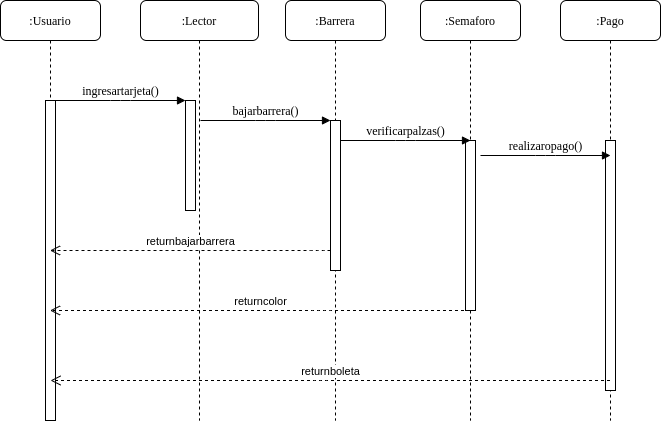

The diagram above was exported from draw.io. Its source (the exported page's mxGraphModel, read from the mxfile embedded in the PNG):
<mxGraphModel dx="868" dy="509" grid="1" gridSize="10" guides="1" tooltips="1" connect="1" arrows="1" fold="1" page="1" pageScale="1" pageWidth="1100" pageHeight="850" background="#ffffff" math="0" shadow="0">
  <root>
    <mxCell id="0" />
    <mxCell id="1" parent="0" />
    <mxCell id="7baba1c4bc27f4b0-2" value=":Lector" style="shape=umlLifeline;perimeter=lifelinePerimeter;whiteSpace=wrap;html=1;container=1;collapsible=0;recursiveResize=0;outlineConnect=0;rounded=1;shadow=0;comic=0;labelBackgroundColor=none;strokeWidth=1;fontFamily=Verdana;fontSize=12;align=center;" parent="1" vertex="1">
      <mxGeometry x="240" y="80" width="118" height="420" as="geometry" />
    </mxCell>
    <mxCell id="NFDhJGFSDNoEXbGZbP9_-3" value="" style="html=1;points=[];perimeter=orthogonalPerimeter;" vertex="1" parent="7baba1c4bc27f4b0-2">
      <mxGeometry x="45" y="100" width="10" height="110" as="geometry" />
    </mxCell>
    <mxCell id="7baba1c4bc27f4b0-3" value=":Semaforo" style="shape=umlLifeline;perimeter=lifelinePerimeter;whiteSpace=wrap;html=1;container=1;collapsible=0;recursiveResize=0;outlineConnect=0;rounded=1;shadow=0;comic=0;labelBackgroundColor=none;strokeWidth=1;fontFamily=Verdana;fontSize=12;align=center;" parent="1" vertex="1">
      <mxGeometry x="520" y="80" width="100" height="420" as="geometry" />
    </mxCell>
    <mxCell id="NFDhJGFSDNoEXbGZbP9_-8" value="" style="html=1;points=[];perimeter=orthogonalPerimeter;" vertex="1" parent="7baba1c4bc27f4b0-3">
      <mxGeometry x="45" y="140" width="10" height="170" as="geometry" />
    </mxCell>
    <mxCell id="7baba1c4bc27f4b0-4" value=":Pago" style="shape=umlLifeline;perimeter=lifelinePerimeter;whiteSpace=wrap;html=1;container=1;collapsible=0;recursiveResize=0;outlineConnect=0;rounded=1;shadow=0;comic=0;labelBackgroundColor=none;strokeWidth=1;fontFamily=Verdana;fontSize=12;align=center;" parent="1" vertex="1">
      <mxGeometry x="660" y="80" width="100" height="420" as="geometry" />
    </mxCell>
    <mxCell id="NFDhJGFSDNoEXbGZbP9_-13" value="" style="html=1;points=[];perimeter=orthogonalPerimeter;" vertex="1" parent="7baba1c4bc27f4b0-4">
      <mxGeometry x="45" y="140" width="10" height="250" as="geometry" />
    </mxCell>
    <mxCell id="7baba1c4bc27f4b0-8" value=":Usuario" style="shape=umlLifeline;perimeter=lifelinePerimeter;whiteSpace=wrap;html=1;container=1;collapsible=0;recursiveResize=0;outlineConnect=0;rounded=1;shadow=0;comic=0;labelBackgroundColor=none;strokeWidth=1;fontFamily=Verdana;fontSize=12;align=center;" parent="1" vertex="1">
      <mxGeometry x="100" y="80" width="100" height="420" as="geometry" />
    </mxCell>
    <mxCell id="7baba1c4bc27f4b0-9" value="" style="html=1;points=[];perimeter=orthogonalPerimeter;rounded=0;shadow=0;comic=0;labelBackgroundColor=none;strokeWidth=1;fontFamily=Verdana;fontSize=12;align=center;" parent="7baba1c4bc27f4b0-8" vertex="1">
      <mxGeometry x="45" y="100" width="10" height="320" as="geometry" />
    </mxCell>
    <mxCell id="7baba1c4bc27f4b0-11" value="ingresartarjeta()" style="html=1;verticalAlign=bottom;endArrow=block;entryX=0;entryY=0;labelBackgroundColor=none;fontFamily=Verdana;fontSize=12;edgeStyle=elbowEdgeStyle;elbow=vertical;" parent="1" source="7baba1c4bc27f4b0-9" edge="1">
      <mxGeometry relative="1" as="geometry">
        <mxPoint x="220" y="190" as="sourcePoint" />
        <mxPoint x="285" y="180" as="targetPoint" />
      </mxGeometry>
    </mxCell>
    <mxCell id="NFDhJGFSDNoEXbGZbP9_-4" value=":Barrera" style="shape=umlLifeline;perimeter=lifelinePerimeter;whiteSpace=wrap;html=1;container=1;collapsible=0;recursiveResize=0;outlineConnect=0;rounded=1;shadow=0;comic=0;labelBackgroundColor=none;strokeWidth=1;fontFamily=Verdana;fontSize=12;align=center;" vertex="1" parent="1">
      <mxGeometry x="385" y="80" width="100" height="420" as="geometry" />
    </mxCell>
    <mxCell id="NFDhJGFSDNoEXbGZbP9_-5" value="" style="html=1;points=[];perimeter=orthogonalPerimeter;" vertex="1" parent="1">
      <mxGeometry x="430" y="200" width="10" height="150" as="geometry" />
    </mxCell>
    <mxCell id="NFDhJGFSDNoEXbGZbP9_-6" value="bajarbarrera()" style="html=1;verticalAlign=bottom;endArrow=block;entryX=0;entryY=0;labelBackgroundColor=none;fontFamily=Verdana;fontSize=12;edgeStyle=elbowEdgeStyle;elbow=vertical;" edge="1" parent="1">
      <mxGeometry relative="1" as="geometry">
        <mxPoint x="300" y="200" as="sourcePoint" />
        <mxPoint x="430" y="200" as="targetPoint" />
      </mxGeometry>
    </mxCell>
    <mxCell id="NFDhJGFSDNoEXbGZbP9_-7" value="verificarpalzas()" style="html=1;verticalAlign=bottom;endArrow=block;entryX=0;entryY=0;labelBackgroundColor=none;fontFamily=Verdana;fontSize=12;edgeStyle=elbowEdgeStyle;elbow=vertical;" edge="1" parent="1">
      <mxGeometry relative="1" as="geometry">
        <mxPoint x="440" y="220" as="sourcePoint" />
        <mxPoint x="570" y="220" as="targetPoint" />
      </mxGeometry>
    </mxCell>
    <mxCell id="NFDhJGFSDNoEXbGZbP9_-10" value="returnbajarbarrera" style="html=1;verticalAlign=bottom;endArrow=open;dashed=1;endSize=8;exitX=0.2;exitY=0.79;exitDx=0;exitDy=0;exitPerimeter=0;" edge="1" parent="1" source="NFDhJGFSDNoEXbGZbP9_-5" target="7baba1c4bc27f4b0-8">
      <mxGeometry relative="1" as="geometry">
        <mxPoint x="380" y="280" as="sourcePoint" />
        <mxPoint x="300" y="280" as="targetPoint" />
        <Array as="points">
          <mxPoint x="420" y="330" />
        </Array>
      </mxGeometry>
    </mxCell>
    <mxCell id="NFDhJGFSDNoEXbGZbP9_-14" value="realizaropago()" style="html=1;verticalAlign=bottom;endArrow=block;entryX=0;entryY=0;labelBackgroundColor=none;fontFamily=Verdana;fontSize=12;edgeStyle=elbowEdgeStyle;elbow=vertical;" edge="1" parent="1">
      <mxGeometry relative="1" as="geometry">
        <mxPoint x="580" y="235" as="sourcePoint" />
        <mxPoint x="710" y="235" as="targetPoint" />
      </mxGeometry>
    </mxCell>
    <mxCell id="NFDhJGFSDNoEXbGZbP9_-16" value="returncolor" style="html=1;verticalAlign=bottom;endArrow=open;dashed=1;endSize=8;" edge="1" parent="1" source="7baba1c4bc27f4b0-3">
      <mxGeometry relative="1" as="geometry">
        <mxPoint x="430" y="390" as="sourcePoint" />
        <mxPoint x="149.5" y="390" as="targetPoint" />
        <Array as="points">
          <mxPoint x="420" y="390" />
        </Array>
      </mxGeometry>
    </mxCell>
    <mxCell id="NFDhJGFSDNoEXbGZbP9_-18" value="returnboleta" style="html=1;verticalAlign=bottom;endArrow=open;dashed=1;endSize=8;" edge="1" parent="1" source="7baba1c4bc27f4b0-4">
      <mxGeometry relative="1" as="geometry">
        <mxPoint x="570" y="460" as="sourcePoint" />
        <mxPoint x="150" y="460" as="targetPoint" />
        <Array as="points">
          <mxPoint x="420.5" y="460" />
        </Array>
      </mxGeometry>
    </mxCell>
  </root>
</mxGraphModel>